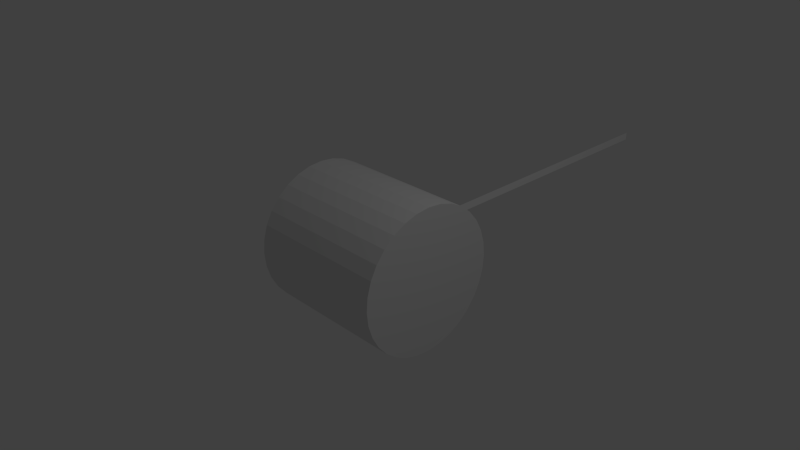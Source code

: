 # Source: animation_child_with_constraint.blend  (saved by Blender 2.70.0; exported with 4.5.12 LTS)
import bpy
from mathutils import Matrix  # noqa: F401  (used for matrix-valued properties, if any)

bpy.ops.wm.read_factory_settings(use_empty=True)
scene = bpy.context.scene
scene.name = 'Scene'

# ---- collections
col_collection_1 = bpy.data.collections.new('Collection 1'); scene.collection.children.link(col_collection_1)

# ---- world
world_world = bpy.data.worlds.new('World'); scene.world = world_world
world_world.color = (0.05088, 0.05088, 0.05088)
world_world.use_sun_shadow = False
world_world.sun_shadow_jitter_overblur = 0.0
world_world.cycles.sampling_method = 'MANUAL'
world_world.cycles.sample_map_resolution = 256

# ---- cameras
cam_camera = bpy.data.cameras.new('Camera')
cam_camera.clip_end = 100.0
cam_camera.lens = 35.0
cam_camera.sensor_width = 32.0
cam_camera.sensor_height = 18.0
cam_camera.ortho_scale = 7.314
cam_camera.dof.focus_distance = 0.0
cam_camera.dof.aperture_fstop = 128.0

# ---- lights
light_lamp = bpy.data.lights.new('Lamp', 'POINT')
light_lamp.transmission_factor = 0.0
light_lamp.cutoff_distance = 30.0
light_lamp.energy = 100.0
light_lamp.shadow_buffer_clip_start = 1.001
light_lamp.shadow_soft_size = 0.1
light_lamp.shadow_maximum_resolution = 0.006
light_lamp.use_absolute_resolution = True
light_lamp.cycles.use_multiple_importance_sampling = False

# ---- meshes
me_plane = bpy.data.meshes.new('Plane')
me_plane.from_pydata([(-9.1e-07, -1.0, 1.0), (9.1e-07, -1.0, -1.0), (-9.1e-07, 79.59, 1.0), (9.1e-07, 79.59, -1.0)], [], [(0, 1, 3, 2)])
me_plane.use_remesh_preserve_volume = False
me_plane.use_remesh_preserve_attributes = False
me_plane.use_mirror_vertex_groups = False
me_plane.update()
me_cylinder = bpy.data.meshes.new('Cylinder')
me_cylinder.from_pydata([(0.0, 1.0, -1.0), (0.0, 1.0, 1.0), (0.1951, 0.9808, -1.0), (0.1951, 0.9808, 1.0), (0.3827, 0.9239, -1.0), (0.3827, 0.9239, 1.0), (0.5556, 0.8315, -1.0), (0.5556, 0.8315, 1.0), (0.7071, 0.7071, -1.0), (0.7071, 0.7071, 1.0), (0.8315, 0.5556, -1.0), (0.8315, 0.5556, 1.0), (0.9239, 0.3827, -1.0), (0.9239, 0.3827, 1.0), (0.9808, 0.1951, -1.0), (0.9808, 0.1951, 1.0), (1.0, 7.55e-08, -1.0), (1.0, 7.55e-08, 1.0), (0.9808, -0.1951, -1.0), (0.9808, -0.1951, 1.0), (0.9239, -0.3827, -1.0), (0.9239, -0.3827, 1.0), (0.8315, -0.5556, -1.0), (0.8315, -0.5556, 1.0), (0.7071, -0.7071, -1.0), (0.7071, -0.7071, 1.0), (0.5556, -0.8315, -1.0), (0.5556, -0.8315, 1.0), (0.3827, -0.9239, -1.0), (0.3827, -0.9239, 1.0), (0.1951, -0.9808, -1.0), (0.1951, -0.9808, 1.0), (-3.258e-07, -1.0, -1.0), (-3.258e-07, -1.0, 1.0), (-0.1951, -0.9808, -1.0), (-0.1951, -0.9808, 1.0), (-0.3827, -0.9239, -1.0), (-0.3827, -0.9239, 1.0), (-0.5556, -0.8315, -1.0), (-0.5556, -0.8315, 1.0), (-0.7071, -0.7071, -1.0), (-0.7071, -0.7071, 1.0), (-0.8315, -0.5556, -1.0), (-0.8315, -0.5556, 1.0), (-0.9239, -0.3827, -1.0), (-0.9239, -0.3827, 1.0), (-0.9808, -0.1951, -1.0), (-0.9808, -0.1951, 1.0), (-1.0, 9.656e-07, -1.0), (-1.0, 9.656e-07, 1.0), (-0.9808, 0.1951, -1.0), (-0.9808, 0.1951, 1.0), (-0.9239, 0.3827, -1.0), (-0.9239, 0.3827, 1.0), (-0.8315, 0.5556, -1.0), (-0.8315, 0.5556, 1.0), (-0.7071, 0.7071, -1.0), (-0.7071, 0.7071, 1.0), (-0.5556, 0.8315, -1.0), (-0.5556, 0.8315, 1.0), (-0.3827, 0.9239, -1.0), (-0.3827, 0.9239, 1.0), (-0.1951, 0.9808, -1.0), (-0.1951, 0.9808, 1.0)], [], [(0, 1, 3, 2), (2, 3, 5, 4), (4, 5, 7, 6), (6, 7, 9, 8), (8, 9, 11, 10), (10, 11, 13, 12), (12, 13, 15, 14), (14, 15, 17, 16), (16, 17, 19, 18), (18, 19, 21, 20), (20, 21, 23, 22), (22, 23, 25, 24), (24, 25, 27, 26), (26, 27, 29, 28), (28, 29, 31, 30), (30, 31, 33, 32), (32, 33, 35, 34), (34, 35, 37, 36), (36, 37, 39, 38), (38, 39, 41, 40), (40, 41, 43, 42), (42, 43, 45, 44), (44, 45, 47, 46), (46, 47, 49, 48), (48, 49, 51, 50), (50, 51, 53, 52), (52, 53, 55, 54), (54, 55, 57, 56), (56, 57, 59, 58), (58, 59, 61, 60), (3, 1, 63, 61, 59, 57, 55, 53, 51, 49, 47, 45, 43, 41, 39, 37, 35, 33, 31, 29, 27, 25, 23, 21, 19, 17, 15, 13, 11, 9, 7, 5), (62, 63, 1, 0), (60, 61, 63, 62), (0, 2, 4, 6, 8, 10, 12, 14, 16, 18, 20, 22, 24, 26, 28, 30, 32, 34, 36, 38, 40, 42, 44, 46, 48, 50, 52, 54, 56, 58, 60, 62)])
me_cylinder.use_remesh_preserve_volume = False
me_cylinder.use_remesh_preserve_attributes = False
me_cylinder.use_mirror_vertex_groups = False
me_cylinder.update()

# ---- objects
ob_radrotation = bpy.data.objects.new('RadRotation', None)
ob_kuppelstange = bpy.data.objects.new('Kuppelstange', me_plane)
ob_cylinder = bpy.data.objects.new('Cylinder', me_cylinder)
ob_lamp = bpy.data.objects.new('Lamp', light_lamp)
ob_camera = bpy.data.objects.new('Camera', cam_camera)

# ---- transforms, parenting, visibility, modifiers, constraints
ob_radrotation.location = (1.0, 0.0, 0.0)
ob_radrotation.empty_image_offset = (0.0, 0.0)
ob_radrotation.lineart.crease_threshold = 0.0
ob_kuppelstange.parent = ob_radrotation
ob_kuppelstange.location = (0.0, 0.0, 0.8)
ob_kuppelstange.scale = (0.0509, 0.0509, 0.0509)
ob_kuppelstange.lineart.crease_threshold = 0.0
_c = ob_kuppelstange.constraints.new('LIMIT_ROTATION'); _c.name = 'Limit Rotation'
_c.use_limit_x = True
_c.use_limit_y = True
_c.use_limit_z = True
_c.use_legacy_behavior = True
ob_cylinder.location = (0.0, 0.0, 0.0)
ob_cylinder.rotation_euler = (-0.0, 1.571, 0.0)
ob_cylinder.lineart.crease_threshold = 0.0
ob_lamp.location = (4.076, 1.005, 5.904)
ob_lamp.rotation_euler = (0.6503, 0.05522, 1.866)
ob_lamp.lock_rotations_4d = False
ob_lamp.empty_display_type = 'ARROWS'
ob_lamp.color = (0.0, 0.0, 0.0, 0.0)
ob_lamp.lineart.crease_threshold = 0.0
ob_camera.location = (7.481, -6.508, 5.344)
ob_camera.rotation_euler = (1.109, 0.01082, 0.8149)
ob_camera.lock_rotations_4d = False
ob_camera.empty_display_type = 'ARROWS'
ob_camera.color = (0.0, 0.0, 0.0, 0.0)
ob_camera.display_type = 'WIRE'
ob_camera.lineart.crease_threshold = 0.0

# ---- collection membership
col_collection_1.objects.link(ob_radrotation)
col_collection_1.objects.link(ob_kuppelstange)
col_collection_1.objects.link(ob_cylinder)
col_collection_1.objects.link(ob_lamp)
col_collection_1.objects.link(ob_camera)

# ---- scene / render settings (as saved in the file)
scene.camera = ob_camera
scene.frame_start = 0; scene.frame_end = 100; scene.frame_set(0)
scene.render.engine = 'BLENDER_EEVEE_NEXT'
scene.render.resolution_percentage = 50
scene.render.dither_intensity = 0.0
scene.cycles.use_denoising = False
scene.cycles.samples = 10
scene.cycles.sampling_pattern = 'TABULATED_SOBOL'
scene.cycles.light_sampling_threshold = 0.0
scene.cycles.use_adaptive_sampling = False
scene.cycles.use_light_tree = False
scene.cycles.blur_glossy = 0.0
scene.cycles.volume_bounces = 1
scene.cycles.pixel_filter_type = 'GAUSSIAN'
scene.cycles.sample_clamp_indirect = 0.0
scene.view_settings.view_transform = 'Standard'
bpy.context.view_layer.update()

